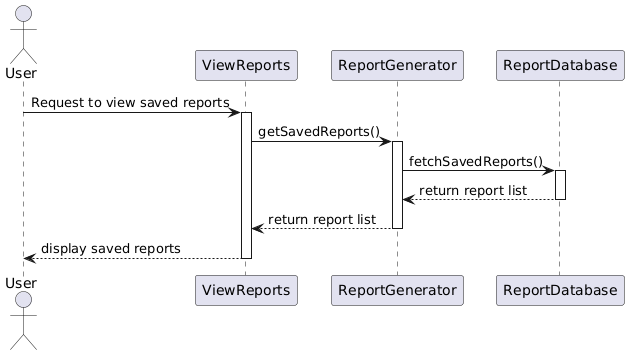

The diagram above was rendered by PlantUML. Its source (embedded in the PNG):
@startuml
actor User

User -> ViewReports: Request to view saved reports
activate ViewReports

ViewReports -> ReportGenerator: getSavedReports()
activate ReportGenerator

ReportGenerator -> ReportDatabase: fetchSavedReports()
activate ReportDatabase

ReportDatabase --> ReportGenerator: return report list
deactivate ReportDatabase

ReportGenerator --> ViewReports: return report list
deactivate ReportGenerator

ViewReports --> User: display saved reports
deactivate ViewReports
@enduml